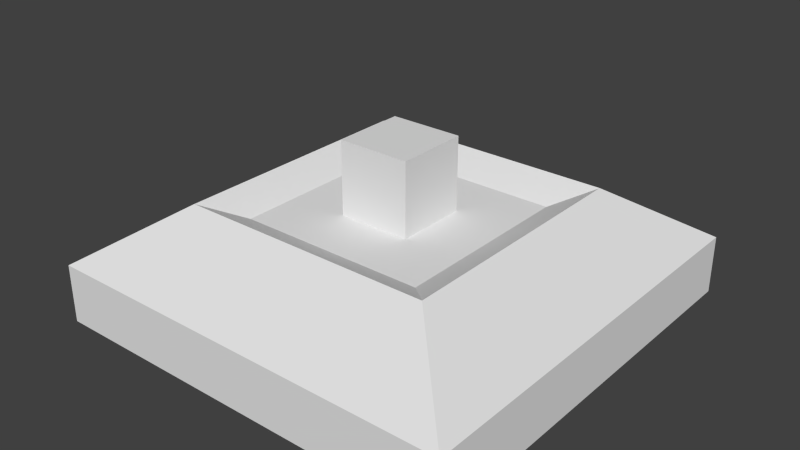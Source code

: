 # Source: lowpoly_terrain.blend  (saved by Blender 2.76.0; exported with 4.5.12 LTS)
import bpy
from mathutils import Matrix  # noqa: F401  (used for matrix-valued properties, if any)

bpy.ops.wm.read_factory_settings(use_empty=True)
scene = bpy.context.scene
scene.name = 'Scene'

# ---- collections
col_collection_1 = bpy.data.collections.new('Collection 1'); scene.collection.children.link(col_collection_1)

# ---- materials (node trees are filled in below, after node groups)
mat_material = bpy.data.materials.new('Material')
mat_material.alpha_threshold = 0.0
mat_material.use_transparent_shadow = False
mat_material.roughness = 0.5
mat_material.line_color = (0.0, 0.0, 0.0, 1.0)

# ---- material node trees

# ---- world
world_world = bpy.data.worlds.new('World'); scene.world = world_world
world_world.color = (0.05088, 0.05088, 0.05088)
world_world.use_sun_shadow = False
world_world.sun_shadow_jitter_overblur = 0.0
world_world.cycles.sampling_method = 'MANUAL'
world_world.cycles.sample_map_resolution = 256

# ---- meshes
me_cube = bpy.data.meshes.new('Cube')
me_cube.from_pydata([(1.416, 1.416, 3.079e-05), (1.416, -1.416, 3.079e-05), (-1.416, -1.416, 3.079e-05), (-1.416, 1.416, 3.079e-05), (0.244, 0.244, 0.6559), (0.244, -0.2441, 0.6559), (-0.2441, -0.244, 0.6559), (-0.2441, 0.244, 0.6559), (1.416, 1.416, 0.3936), (1.416, -1.416, 0.3936), (-1.416, 1.416, 0.3936), (-1.416, -1.416, 0.3936), (0.8644, 0.8644, 0.7695), (0.8644, -0.8644, 0.7695), (-0.8644, 0.8644, 0.7695), (-0.8644, -0.8644, 0.7695), (0.6351, 0.6351, 0.6559), (0.6351, -0.6351, 0.6559), (-0.6351, 0.6351, 0.6559), (-0.6351, -0.6351, 0.6559), (0.244, 0.244, 1.147), (0.244, -0.2441, 1.147), (-0.2441, 0.244, 1.147), (-0.2441, -0.244, 1.147)], [], [(0, 1, 2, 3), (5, 4, 20, 21), (0, 8, 9, 1), (1, 9, 11, 2), (2, 11, 10, 3), (8, 0, 3, 10), (12, 13, 9, 8), (14, 12, 8, 10), (13, 15, 11, 9), (15, 14, 10, 11), (16, 17, 13, 12), (18, 16, 12, 14), (17, 19, 15, 13), (19, 18, 14, 15), (4, 5, 17, 16), (7, 4, 16, 18), (5, 6, 19, 17), (6, 7, 18, 19), (20, 22, 23, 21), (7, 6, 23, 22), (4, 7, 22, 20), (6, 5, 21, 23)])
me_cube.materials.append(mat_material)
me_cube.use_remesh_preserve_volume = False
me_cube.use_remesh_preserve_attributes = False
me_cube.use_mirror_vertex_groups = False
me_cube.update()

# ---- objects
ob_cube = bpy.data.objects.new('Cube', me_cube)

# ---- transforms, parenting, visibility, modifiers, constraints
ob_cube.location = (0.0, 0.0, 0.0)
ob_cube.lock_rotations_4d = False
ob_cube.empty_display_type = 'ARROWS'
ob_cube.lineart.crease_threshold = 0.0

# ---- collection membership
col_collection_1.objects.link(ob_cube)

# ---- scene / render settings (as saved in the file)
scene.frame_start = 1; scene.frame_end = 250; scene.frame_set(1)
scene.render.engine = 'BLENDER_EEVEE_NEXT'
scene.render.resolution_percentage = 50
scene.render.dither_intensity = 0.0
scene.cycles.use_denoising = False
scene.cycles.samples = 10
scene.cycles.sampling_pattern = 'TABULATED_SOBOL'
scene.cycles.light_sampling_threshold = 0.0
scene.cycles.use_adaptive_sampling = False
scene.cycles.use_light_tree = False
scene.cycles.blur_glossy = 0.0
scene.cycles.pixel_filter_type = 'GAUSSIAN'
scene.cycles.sample_clamp_indirect = 0.0
scene.view_settings.view_transform = 'Standard'
bpy.context.view_layer.update()

# ---- added for rendering (the .blend has no active camera and no usable light): camera, sun
cam_auto = bpy.data.cameras.new('AutoCamera')
cam_auto.lens = 50.0
cam_auto.sensor_width = 36.0
cam_auto.clip_end = 1000.0
ob_auto_camera = bpy.data.objects.new('AutoCamera', cam_auto)
scene.collection.objects.link(ob_auto_camera)
ob_auto_camera.location = (3.85392, -4.62471, 3.65657)
ob_auto_camera.rotation_euler = (1.09748, -7.21219e-08, 0.694738)
scene.camera = ob_auto_camera
light_auto_sun = bpy.data.lights.new('AutoSun', 'SUN')
light_auto_sun.energy = 3.0
light_auto_sun.angle = 0.0523599
ob_auto_sun = bpy.data.objects.new('AutoSun', light_auto_sun)
scene.collection.objects.link(ob_auto_sun)
ob_auto_sun.rotation_euler = (0.872665, 0.174533, 0.523599)
bpy.context.view_layer.update()
